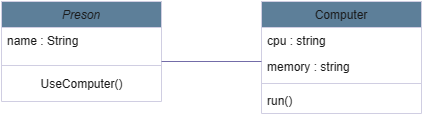

The diagram above was exported from draw.io. Its source (the exported page's mxGraphModel, read from the mxfile embedded in the PNG):
<mxGraphModel dx="1042" dy="569" grid="1" gridSize="10" guides="1" tooltips="1" connect="1" arrows="1" fold="1" page="0" pageScale="1" pageWidth="827" pageHeight="1169" background="none" math="0" shadow="0">
  <root>
    <mxCell id="WIyWlLk6GJQsqaUBKTNV-0" />
    <mxCell id="WIyWlLk6GJQsqaUBKTNV-1" parent="WIyWlLk6GJQsqaUBKTNV-0" />
    <mxCell id="zkfFHV4jXpPFQw0GAbJ--0" value="Preson" style="swimlane;fontStyle=2;align=center;verticalAlign=top;childLayout=stackLayout;horizontal=1;startSize=26;horizontalStack=0;resizeParent=1;resizeLast=0;collapsible=1;marginBottom=0;rounded=0;shadow=0;strokeWidth=1;labelBackgroundColor=none;fillColor=#5D7F99;strokeColor=#D0CEE2;fontColor=#1A1A1A;" parent="WIyWlLk6GJQsqaUBKTNV-1" vertex="1">
      <mxGeometry x="220" y="110" width="160" height="100" as="geometry">
        <mxRectangle x="230" y="140" width="160" height="26" as="alternateBounds" />
      </mxGeometry>
    </mxCell>
    <mxCell id="zkfFHV4jXpPFQw0GAbJ--1" value="name : String" style="text;align=left;verticalAlign=top;spacingLeft=4;spacingRight=4;overflow=hidden;rotatable=0;points=[[0,0.5],[1,0.5]];portConstraint=eastwest;labelBackgroundColor=none;fontColor=#1A1A1A;" parent="zkfFHV4jXpPFQw0GAbJ--0" vertex="1">
      <mxGeometry y="26" width="160" height="34" as="geometry" />
    </mxCell>
    <mxCell id="zkfFHV4jXpPFQw0GAbJ--4" value="" style="line;html=1;strokeWidth=1;align=left;verticalAlign=middle;spacingTop=-1;spacingLeft=3;spacingRight=3;rotatable=0;labelPosition=right;points=[];portConstraint=eastwest;labelBackgroundColor=none;fillColor=#5D7F99;strokeColor=#D0CEE2;fontColor=#1A1A1A;" parent="zkfFHV4jXpPFQw0GAbJ--0" vertex="1">
      <mxGeometry y="60" width="160" height="8" as="geometry" />
    </mxCell>
    <mxCell id="_hd-pB7IqiVJN-av_3bz-1" value="UseComputer()" style="text;html=1;align=center;verticalAlign=middle;resizable=0;points=[];autosize=1;strokeColor=none;fillColor=none;labelBackgroundColor=none;fontColor=#1A1A1A;" vertex="1" parent="zkfFHV4jXpPFQw0GAbJ--0">
      <mxGeometry y="68" width="160" height="30" as="geometry" />
    </mxCell>
    <mxCell id="zkfFHV4jXpPFQw0GAbJ--17" value="Computer" style="swimlane;fontStyle=0;align=center;verticalAlign=top;childLayout=stackLayout;horizontal=1;startSize=26;horizontalStack=0;resizeParent=1;resizeLast=0;collapsible=1;marginBottom=0;rounded=0;shadow=0;strokeWidth=1;labelBackgroundColor=none;fillColor=#5D7F99;strokeColor=#D0CEE2;fontColor=#1A1A1A;" parent="WIyWlLk6GJQsqaUBKTNV-1" vertex="1">
      <mxGeometry x="480" y="110" width="160" height="112" as="geometry">
        <mxRectangle x="550" y="140" width="160" height="26" as="alternateBounds" />
      </mxGeometry>
    </mxCell>
    <mxCell id="zkfFHV4jXpPFQw0GAbJ--18" value="cpu : string" style="text;align=left;verticalAlign=top;spacingLeft=4;spacingRight=4;overflow=hidden;rotatable=0;points=[[0,0.5],[1,0.5]];portConstraint=eastwest;labelBackgroundColor=none;fontColor=#1A1A1A;" parent="zkfFHV4jXpPFQw0GAbJ--17" vertex="1">
      <mxGeometry y="26" width="160" height="26" as="geometry" />
    </mxCell>
    <mxCell id="zkfFHV4jXpPFQw0GAbJ--19" value="memory : string" style="text;align=left;verticalAlign=top;spacingLeft=4;spacingRight=4;overflow=hidden;rotatable=0;points=[[0,0.5],[1,0.5]];portConstraint=eastwest;rounded=0;shadow=0;html=0;labelBackgroundColor=none;fontColor=#1A1A1A;" parent="zkfFHV4jXpPFQw0GAbJ--17" vertex="1">
      <mxGeometry y="52" width="160" height="26" as="geometry" />
    </mxCell>
    <mxCell id="zkfFHV4jXpPFQw0GAbJ--23" value="" style="line;html=1;strokeWidth=1;align=left;verticalAlign=middle;spacingTop=-1;spacingLeft=3;spacingRight=3;rotatable=0;labelPosition=right;points=[];portConstraint=eastwest;labelBackgroundColor=none;fillColor=#5D7F99;strokeColor=#D0CEE2;fontColor=#1A1A1A;" parent="zkfFHV4jXpPFQw0GAbJ--17" vertex="1">
      <mxGeometry y="78" width="160" height="8" as="geometry" />
    </mxCell>
    <mxCell id="zkfFHV4jXpPFQw0GAbJ--24" value="run()" style="text;align=left;verticalAlign=top;spacingLeft=4;spacingRight=4;overflow=hidden;rotatable=0;points=[[0,0.5],[1,0.5]];portConstraint=eastwest;labelBackgroundColor=none;fontColor=#1A1A1A;" parent="zkfFHV4jXpPFQw0GAbJ--17" vertex="1">
      <mxGeometry y="86" width="160" height="26" as="geometry" />
    </mxCell>
    <mxCell id="_hd-pB7IqiVJN-av_3bz-7" value="" style="endArrow=none;html=1;rounded=0;labelBackgroundColor=none;strokeColor=#736CA8;fontColor=default;" edge="1" parent="WIyWlLk6GJQsqaUBKTNV-1">
      <mxGeometry width="50" height="50" relative="1" as="geometry">
        <mxPoint x="380" y="170" as="sourcePoint" />
        <mxPoint x="480" y="170" as="targetPoint" />
        <Array as="points" />
      </mxGeometry>
    </mxCell>
  </root>
</mxGraphModel>